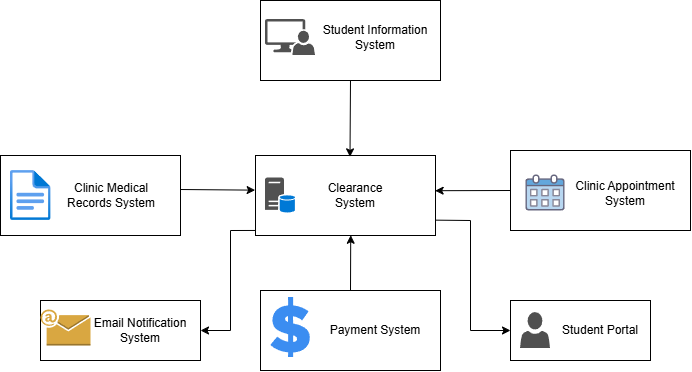

The diagram above was exported from draw.io. Its source (the exported page's mxGraphModel, read from the mxfile embedded in the PNG):
<mxGraphModel dx="1646" dy="885" grid="1" gridSize="10" guides="1" tooltips="1" connect="1" arrows="1" fold="1" page="1" pageScale="1" pageWidth="850" pageHeight="1100" math="0" shadow="0">
  <root>
    <mxCell id="0" />
    <mxCell id="1" parent="0" />
    <mxCell id="LsUhLVmGRz89s0i2-bOB-2" parent="1" style="rounded=0;whiteSpace=wrap;html=1;" value="" vertex="1">
      <mxGeometry height="80" width="180" x="375" y="325" as="geometry" />
    </mxCell>
    <mxCell id="LsUhLVmGRz89s0i2-bOB-3" parent="1" style="rounded=0;whiteSpace=wrap;html=1;" value="" vertex="1">
      <mxGeometry height="80" width="180" x="380" y="170" as="geometry" />
    </mxCell>
    <mxCell id="LsUhLVmGRz89s0i2-bOB-4" parent="1" style="rounded=0;whiteSpace=wrap;html=1;" value="" vertex="1">
      <mxGeometry height="80" width="180" x="630" y="320" as="geometry" />
    </mxCell>
    <mxCell id="LsUhLVmGRz89s0i2-bOB-5" parent="1" style="rounded=0;whiteSpace=wrap;html=1;" value="" vertex="1">
      <mxGeometry height="80" width="180" x="120" y="325" as="geometry" />
    </mxCell>
    <mxCell id="LsUhLVmGRz89s0i2-bOB-6" parent="1" style="rounded=0;whiteSpace=wrap;html=1;" value="" vertex="1">
      <mxGeometry height="80" width="180" x="380" y="460" as="geometry" />
    </mxCell>
    <mxCell id="LsUhLVmGRz89s0i2-bOB-7" parent="1" style="rounded=0;whiteSpace=wrap;html=1;" value="" vertex="1">
      <mxGeometry height="60" width="140" x="630" y="470" as="geometry" />
    </mxCell>
    <mxCell id="LsUhLVmGRz89s0i2-bOB-8" parent="1" style="rounded=0;whiteSpace=wrap;html=1;" value="" vertex="1">
      <mxGeometry height="60" width="160" x="160" y="470" as="geometry" />
    </mxCell>
    <mxCell id="LsUhLVmGRz89s0i2-bOB-9" edge="1" parent="1" source="LsUhLVmGRz89s0i2-bOB-3" style="endArrow=classic;html=1;rounded=0;exitX=0.5;exitY=1;exitDx=0;exitDy=0;entryX=0.525;entryY=0.017;entryDx=0;entryDy=0;entryPerimeter=0;" target="LsUhLVmGRz89s0i2-bOB-2" value="">
      <mxGeometry height="50" relative="1" width="50" as="geometry">
        <mxPoint x="490" y="330" as="sourcePoint" />
        <mxPoint x="540" y="280" as="targetPoint" />
      </mxGeometry>
    </mxCell>
    <mxCell id="LsUhLVmGRz89s0i2-bOB-10" edge="1" parent="1" source="LsUhLVmGRz89s0i2-bOB-4" style="endArrow=classic;html=1;rounded=0;exitX=0;exitY=0.5;exitDx=0;exitDy=0;entryX=0.998;entryY=0.44;entryDx=0;entryDy=0;entryPerimeter=0;" target="LsUhLVmGRz89s0i2-bOB-2" value="">
      <mxGeometry height="50" relative="1" width="50" as="geometry">
        <mxPoint x="480" y="420" as="sourcePoint" />
        <mxPoint x="530" y="370" as="targetPoint" />
      </mxGeometry>
    </mxCell>
    <mxCell id="LsUhLVmGRz89s0i2-bOB-11" edge="1" parent="1" source="LsUhLVmGRz89s0i2-bOB-5" style="endArrow=classic;html=1;rounded=0;exitX=1;exitY=0.425;exitDx=0;exitDy=0;exitPerimeter=0;entryX=-0.002;entryY=0.433;entryDx=0;entryDy=0;entryPerimeter=0;" target="LsUhLVmGRz89s0i2-bOB-2" value="">
      <mxGeometry height="50" relative="1" width="50" as="geometry">
        <mxPoint x="350" y="385" as="sourcePoint" />
        <mxPoint x="400" y="335" as="targetPoint" />
      </mxGeometry>
    </mxCell>
    <mxCell id="LsUhLVmGRz89s0i2-bOB-12" edge="1" parent="1" source="LsUhLVmGRz89s0i2-bOB-6" style="endArrow=classic;html=1;rounded=0;exitX=0.5;exitY=0;exitDx=0;exitDy=0;entryX=0.529;entryY=0.997;entryDx=0;entryDy=0;entryPerimeter=0;" target="LsUhLVmGRz89s0i2-bOB-2" value="">
      <mxGeometry height="50" relative="1" width="50" as="geometry">
        <mxPoint x="620" y="480" as="sourcePoint" />
        <mxPoint x="670" y="430" as="targetPoint" />
      </mxGeometry>
    </mxCell>
    <mxCell id="LsUhLVmGRz89s0i2-bOB-13" edge="1" parent="1" source="LsUhLVmGRz89s0i2-bOB-2" style="endArrow=classic;html=1;rounded=0;entryX=0;entryY=0.5;entryDx=0;entryDy=0;exitX=0.998;exitY=0.808;exitDx=0;exitDy=0;exitPerimeter=0;" target="LsUhLVmGRz89s0i2-bOB-7" value="">
      <mxGeometry height="50" relative="1" width="50" as="geometry">
        <Array as="points">
          <mxPoint x="590" y="390" />
          <mxPoint x="590" y="500" />
        </Array>
        <mxPoint x="590" y="390" as="sourcePoint" />
        <mxPoint x="650" y="420" as="targetPoint" />
      </mxGeometry>
    </mxCell>
    <mxCell id="LsUhLVmGRz89s0i2-bOB-14" edge="1" parent="1" source="LsUhLVmGRz89s0i2-bOB-2" style="endArrow=classic;html=1;rounded=0;exitX=0;exitY=0.937;exitDx=0;exitDy=0;exitPerimeter=0;entryX=1;entryY=0.5;entryDx=0;entryDy=0;" target="LsUhLVmGRz89s0i2-bOB-8" value="">
      <mxGeometry height="50" relative="1" width="50" as="geometry">
        <Array as="points">
          <mxPoint x="350" y="400" />
          <mxPoint x="350" y="500" />
        </Array>
        <mxPoint x="330" y="480" as="sourcePoint" />
        <mxPoint x="380" y="430" as="targetPoint" />
      </mxGeometry>
    </mxCell>
    <mxCell id="LsUhLVmGRz89s0i2-bOB-15" parent="1" style="sketch=0;pointerEvents=1;shadow=0;dashed=0;html=1;strokeColor=none;labelPosition=center;verticalLabelPosition=bottom;verticalAlign=top;align=center;fillColor=#515151;shape=mxgraph.mscae.system_center.primary_site;" value="" vertex="1">
      <mxGeometry height="35" width="30" x="385" y="347.5" as="geometry" />
    </mxCell>
    <mxCell id="LsUhLVmGRz89s0i2-bOB-16" parent="1" style="sketch=0;pointerEvents=1;shadow=0;dashed=0;html=1;strokeColor=none;labelPosition=center;verticalLabelPosition=bottom;verticalAlign=top;align=center;fillColor=#515151;shape=mxgraph.mscae.system_center.admin_console" value="" vertex="1">
      <mxGeometry height="36" width="50" x="385" y="189" as="geometry" />
    </mxCell>
    <mxCell id="LsUhLVmGRz89s0i2-bOB-17" parent="1" style="text;html=1;whiteSpace=wrap;strokeColor=none;fillColor=none;align=center;verticalAlign=middle;rounded=0;" value="Student Information System" vertex="1">
      <mxGeometry height="30" width="120" x="435" y="192" as="geometry" />
    </mxCell>
    <mxCell id="LsUhLVmGRz89s0i2-bOB-18" parent="1" style="text;html=1;whiteSpace=wrap;strokeColor=none;fillColor=none;align=center;verticalAlign=middle;rounded=0;" value="Clearance System" vertex="1">
      <mxGeometry height="30" width="100" x="425" y="350" as="geometry" />
    </mxCell>
    <mxCell id="LsUhLVmGRz89s0i2-bOB-19" parent="1" style="shape=image;html=1;verticalAlign=top;verticalLabelPosition=bottom;labelBackgroundColor=#ffffff;imageAspect=0;aspect=fixed;image=https://icons.diagrams.net/icon-cache1/Business___Finances-2278/business_finances_finances_calendar_date_dating_appointment-1475.svg" value="" vertex="1">
      <mxGeometry height="50" width="50" x="640" y="337.5" as="geometry" />
    </mxCell>
    <mxCell id="LsUhLVmGRz89s0i2-bOB-20" parent="1" style="text;html=1;whiteSpace=wrap;strokeColor=none;fillColor=none;align=center;verticalAlign=middle;rounded=0;" value="Clinic Appointment System" vertex="1">
      <mxGeometry height="30" width="110" x="690" y="347.5" as="geometry" />
    </mxCell>
    <mxCell id="LsUhLVmGRz89s0i2-bOB-21" parent="1" style="image;aspect=fixed;html=1;points=[];align=center;fontSize=12;image=img/lib/azure2/general/File.svg;" value="" vertex="1">
      <mxGeometry height="50" width="40.58" x="130" y="340" as="geometry" />
    </mxCell>
    <mxCell id="LsUhLVmGRz89s0i2-bOB-23" parent="1" style="text;html=1;whiteSpace=wrap;strokeColor=none;fillColor=none;align=center;verticalAlign=middle;rounded=0;" value="Clinic Medical Records System" vertex="1">
      <mxGeometry height="35" width="120" x="170.58" y="347.5" as="geometry" />
    </mxCell>
    <mxCell id="LsUhLVmGRz89s0i2-bOB-24" parent="1" style="outlineConnect=0;dashed=0;verticalLabelPosition=bottom;verticalAlign=top;align=center;html=1;shape=mxgraph.aws3.email;fillColor=#D9A741;gradientColor=none;" value="" vertex="1">
      <mxGeometry height="36" width="50" x="160" y="479" as="geometry" />
    </mxCell>
    <mxCell id="LsUhLVmGRz89s0i2-bOB-25" parent="1" style="text;html=1;whiteSpace=wrap;strokeColor=none;fillColor=none;align=center;verticalAlign=middle;rounded=0;" value="Email Notification System" vertex="1">
      <mxGeometry height="30" width="100" x="210" y="485" as="geometry" />
    </mxCell>
    <mxCell id="LsUhLVmGRz89s0i2-bOB-26" parent="1" style="sketch=0;pointerEvents=1;shadow=0;dashed=0;html=1;strokeColor=none;labelPosition=center;verticalLabelPosition=bottom;verticalAlign=top;align=center;fillColor=#505050;shape=mxgraph.mscae.intune.account_portal" value="" vertex="1">
      <mxGeometry height="36" width="30" x="640" y="482" as="geometry" />
    </mxCell>
    <mxCell id="LsUhLVmGRz89s0i2-bOB-27" parent="1" style="text;html=1;whiteSpace=wrap;strokeColor=none;fillColor=none;align=center;verticalAlign=middle;rounded=0;" value="Student Portal" vertex="1">
      <mxGeometry height="30" width="80" x="680" y="485" as="geometry" />
    </mxCell>
    <mxCell id="LsUhLVmGRz89s0i2-bOB-30" parent="1" style="sketch=0;html=1;aspect=fixed;strokeColor=none;shadow=0;fillColor=light-dark(#3B8DF1,#00CC00);verticalAlign=top;labelPosition=center;verticalLabelPosition=bottom;shape=mxgraph.gcp2.cost_savings" value="" vertex="1">
      <mxGeometry height="60" width="39.6" x="390.2" y="467" as="geometry" />
    </mxCell>
    <mxCell id="LsUhLVmGRz89s0i2-bOB-31" parent="1" style="text;html=1;whiteSpace=wrap;strokeColor=none;fillColor=none;align=center;verticalAlign=middle;rounded=0;" value="Payment System" vertex="1">
      <mxGeometry height="30" width="110" x="440" y="485" as="geometry" />
    </mxCell>
  </root>
</mxGraphModel>